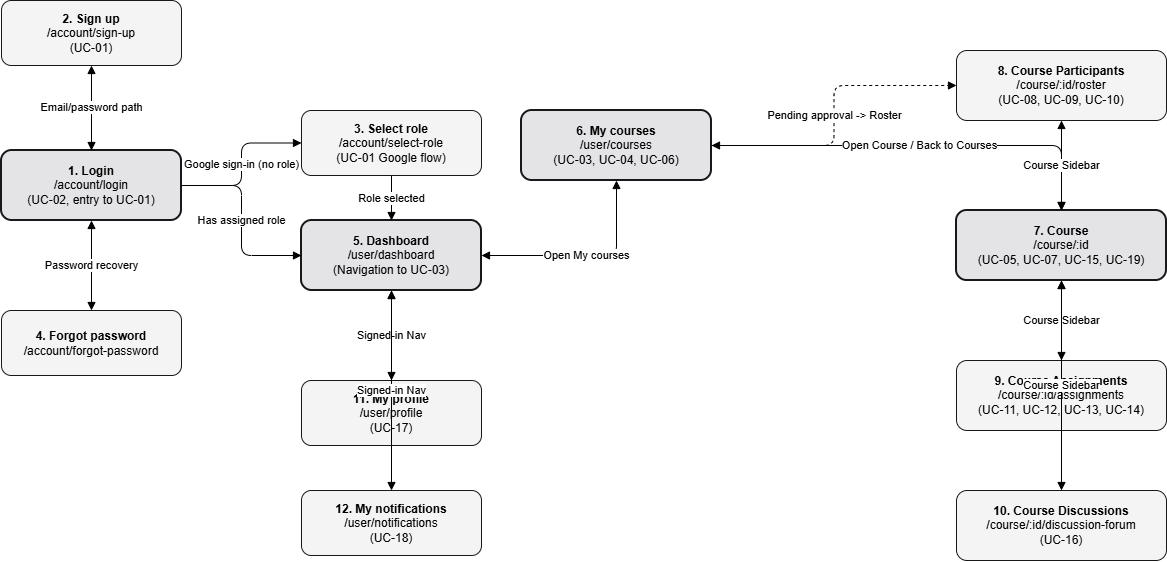

The diagram above was exported from draw.io. Its source (the exported page's mxGraphModel, read from the mxfile embedded in the PNG):
<mxGraphModel dx="1369" dy="751" grid="1" gridSize="10" guides="1" tooltips="1" connect="1" arrows="1" fold="1" page="1" pageScale="1" pageWidth="2200" pageHeight="1390" math="0" shadow="0">
  <root>
    <mxCell id="0" />
    <mxCell id="1" parent="0" />
    <mxCell id="s1" parent="1" style="rounded=1;whiteSpace=wrap;html=1;fillColor=#E4E4E7;strokeColor=#18181B;strokeWidth=2;" value="&lt;b&gt;1. Login&lt;/b&gt;&lt;div&gt;/account/login&lt;/div&gt;&lt;div&gt;(UC-02, entry to UC-01)&lt;/div&gt;" vertex="1">
      <mxGeometry height="70" width="180" x="40" y="230" as="geometry" />
    </mxCell>
    <mxCell id="s2" parent="1" style="rounded=1;whiteSpace=wrap;html=1;fillColor=#F4F4F5;strokeColor=#18181B;" value="&lt;b&gt;2. Sign up&lt;/b&gt;&lt;div&gt;/account/sign-up&lt;/div&gt;&lt;div&gt;(UC-01)&lt;/div&gt;" vertex="1">
      <mxGeometry height="65" width="180" x="40" y="80" as="geometry" />
    </mxCell>
    <mxCell id="s4" parent="1" style="rounded=1;whiteSpace=wrap;html=1;fillColor=#F4F4F5;strokeColor=#18181B;" value="&lt;b&gt;4. Forgot password&lt;/b&gt;&lt;div&gt;/account/forgot-password&lt;/div&gt;" vertex="1">
      <mxGeometry height="65" width="180" x="40" y="390" as="geometry" />
    </mxCell>
    <mxCell id="s3" parent="1" style="rounded=1;whiteSpace=wrap;html=1;fillColor=#F4F4F5;strokeColor=#18181B;" value="&lt;b&gt;3. Select role&lt;/b&gt;&lt;div&gt;/account/select-role&lt;/div&gt;&lt;div&gt;(UC-01 Google flow)&lt;/div&gt;" vertex="1">
      <mxGeometry height="65" width="180" x="340" y="190" as="geometry" />
    </mxCell>
    <mxCell id="s5" parent="1" style="rounded=1;whiteSpace=wrap;html=1;fillColor=#E4E4E7;strokeColor=#18181B;strokeWidth=2;" value="&lt;b&gt;5. Dashboard&lt;/b&gt;&lt;div&gt;/user/dashboard&lt;/div&gt;&lt;div&gt;(Navigation to UC-03)&lt;/div&gt;" vertex="1">
      <mxGeometry height="70" width="180" x="340" y="300" as="geometry" />
    </mxCell>
    <mxCell id="s11" parent="1" style="rounded=1;whiteSpace=wrap;html=1;fillColor=#F4F4F5;strokeColor=#18181B;" value="&lt;b&gt;11. My profile&lt;/b&gt;&lt;div&gt;/user/profile&lt;/div&gt;&lt;div&gt;(UC-17)&lt;/div&gt;" vertex="1">
      <mxGeometry height="65" width="180" x="340" y="460" as="geometry" />
    </mxCell>
    <mxCell id="s12" parent="1" style="rounded=1;whiteSpace=wrap;html=1;fillColor=#F4F4F5;strokeColor=#18181B;" value="&lt;b&gt;12. My notifications&lt;/b&gt;&lt;div&gt;/user/notifications&lt;/div&gt;&lt;div&gt;(UC-18)&lt;/div&gt;" vertex="1">
      <mxGeometry height="65" width="180" x="340" y="570" as="geometry" />
    </mxCell>
    <mxCell id="s6" parent="1" style="rounded=1;whiteSpace=wrap;html=1;fillColor=#E4E4E7;strokeColor=#18181B;strokeWidth=2;" value="&lt;b&gt;6. My courses&lt;/b&gt;&lt;div&gt;/user/courses&lt;/div&gt;&lt;div&gt;(UC-03, UC-04, UC-06)&lt;/div&gt;" vertex="1">
      <mxGeometry height="70" width="190" x="560" y="190" as="geometry" />
    </mxCell>
    <mxCell id="s7" parent="1" style="rounded=1;whiteSpace=wrap;html=1;fillColor=#E4E4E7;strokeColor=#18181B;strokeWidth=2;" value="&lt;b&gt;7. Course&lt;/b&gt;&lt;div&gt;/course/:id&lt;/div&gt;&lt;div&gt;(UC-05, UC-07, UC-15, UC-19)&lt;/div&gt;" vertex="1">
      <mxGeometry height="70" width="210" x="995" y="290" as="geometry" />
    </mxCell>
    <mxCell id="s8" parent="1" style="rounded=1;whiteSpace=wrap;html=1;fillColor=#F4F4F5;strokeColor=#18181B;" value="&lt;b&gt;8. Course Participants&lt;/b&gt;&lt;div&gt;/course/:id/roster&lt;/div&gt;&lt;div&gt;(UC-08, UC-09, UC-10)&lt;/div&gt;" vertex="1">
      <mxGeometry height="70" width="210" x="995" y="130" as="geometry" />
    </mxCell>
    <mxCell id="s9" parent="1" style="rounded=1;whiteSpace=wrap;html=1;fillColor=#F4F4F5;strokeColor=#18181B;" value="&lt;b&gt;9. Course Assignments&lt;/b&gt;&lt;div&gt;/course/:id/assignments&lt;/div&gt;&lt;div&gt;(UC-11, UC-12, UC-13, UC-14)&lt;/div&gt;" vertex="1">
      <mxGeometry height="70" width="210" x="995" y="440" as="geometry" />
    </mxCell>
    <mxCell id="s10" parent="1" style="rounded=1;whiteSpace=wrap;html=1;fillColor=#F4F4F5;strokeColor=#18181B;" value="&lt;b&gt;10. Course Discussions&lt;/b&gt;&lt;div&gt;/course/:id/discussion-forum&lt;/div&gt;&lt;div&gt;(UC-16)&lt;/div&gt;" vertex="1">
      <mxGeometry height="70" width="210" x="995" y="570" as="geometry" />
    </mxCell>
    <mxCell id="e1" edge="1" parent="1" source="s1" style="edgeStyle=orthogonalEdgeStyle;html=1;endArrow=block;startArrow=block;endFill=1;startFill=1;" target="s2" value="Email/password path">
      <mxGeometry relative="1" as="geometry" />
    </mxCell>
    <mxCell id="e2" edge="1" parent="1" source="s1" style="edgeStyle=orthogonalEdgeStyle;html=1;endArrow=block;startArrow=block;endFill=1;startFill=1;" target="s4" value="Password recovery">
      <mxGeometry relative="1" as="geometry" />
    </mxCell>
    <mxCell id="e3" edge="1" parent="1" source="s1" style="edgeStyle=orthogonalEdgeStyle;html=1;endArrow=block;endFill=1;" target="s3" value="Google sign-in (no role)">
      <mxGeometry relative="1" as="geometry" />
    </mxCell>
    <mxCell id="e4" edge="1" parent="1" source="s3" style="edgeStyle=orthogonalEdgeStyle;html=1;endArrow=block;endFill=1;" target="s5" value="Role selected">
      <mxGeometry relative="1" as="geometry" />
    </mxCell>
    <mxCell id="e5" edge="1" parent="1" source="s1" style="edgeStyle=orthogonalEdgeStyle;html=1;endArrow=block;endFill=1;" target="s5" value="Has assigned role">
      <mxGeometry relative="1" as="geometry" />
    </mxCell>
    <mxCell id="e6" edge="1" parent="1" source="s5" style="edgeStyle=orthogonalEdgeStyle;html=1;endArrow=block;startArrow=block;endFill=1;startFill=1;" target="s6" value="Open My courses">
      <mxGeometry relative="1" as="geometry" />
    </mxCell>
    <mxCell id="e7" edge="1" parent="1" source="s6" style="edgeStyle=orthogonalEdgeStyle;html=1;endArrow=block;startArrow=block;endFill=1;startFill=1;" target="s7" value="Open Course / Back to Courses">
      <mxGeometry relative="1" as="geometry" />
    </mxCell>
    <mxCell id="e8" edge="1" parent="1" source="s6" style="edgeStyle=orthogonalEdgeStyle;html=1;dashed=1;endArrow=block;endFill=1;" target="s8" value="Pending approval -&gt; Roster">
      <mxGeometry relative="1" as="geometry" />
    </mxCell>
    <mxCell id="e9" edge="1" parent="1" source="s7" style="edgeStyle=orthogonalEdgeStyle;html=1;endArrow=block;startArrow=block;endFill=1;startFill=1;" target="s8" value="Course Sidebar">
      <mxGeometry relative="1" as="geometry" />
    </mxCell>
    <mxCell id="e10" edge="1" parent="1" source="s7" style="edgeStyle=orthogonalEdgeStyle;html=1;endArrow=block;startArrow=block;endFill=1;startFill=1;" target="s9" value="Course Sidebar">
      <mxGeometry relative="1" as="geometry" />
    </mxCell>
    <mxCell id="e11" edge="1" parent="1" source="s7" style="edgeStyle=orthogonalEdgeStyle;html=1;endArrow=block;startArrow=block;endFill=1;startFill=1;" target="s10" value="Course Sidebar">
      <mxGeometry relative="1" as="geometry" />
    </mxCell>
    <mxCell id="e12" edge="1" parent="1" source="s5" style="edgeStyle=orthogonalEdgeStyle;html=1;endArrow=block;startArrow=block;endFill=1;startFill=1;" target="s11" value="Signed-in Nav">
      <mxGeometry relative="1" as="geometry" />
    </mxCell>
    <mxCell id="e13" edge="1" parent="1" source="s5" style="edgeStyle=orthogonalEdgeStyle;html=1;endArrow=block;startArrow=block;endFill=1;startFill=1;" target="s12" value="Signed-in Nav">
      <mxGeometry relative="1" as="geometry" />
    </mxCell>
  </root>
</mxGraphModel>